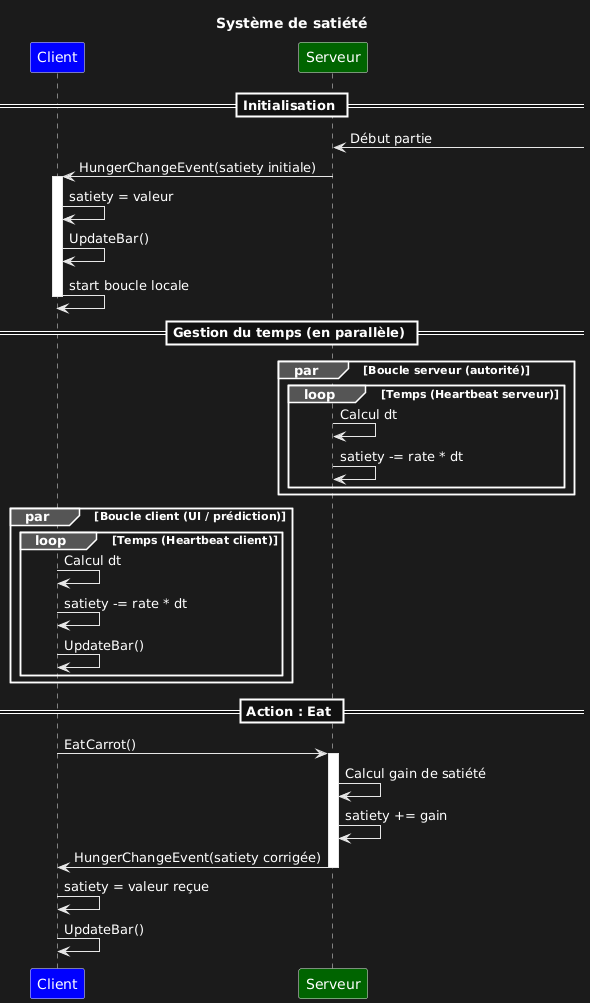

The diagram above was rendered by PlantUML. Its source (embedded in the PNG):
@startuml
title Système de satiété

participant Client #Blue
participant Serveur #DarkGreen

== Initialisation ==

]-> Serveur : Début partie
Serveur -> Client : HungerChangeEvent(satiety initiale)
activate Client
Client -> Client : satiety = valeur
Client -> Client : UpdateBar()
Client -> Client : start boucle locale
deactivate Client

== Gestion du temps (en parallèle) ==

par Boucle serveur (autorité)
    loop Temps (Heartbeat serveur)
        Serveur -> Serveur : Calcul dt
        Serveur -> Serveur : satiety -= rate * dt
    end
end
par Boucle client (UI / prédiction)
    loop Temps (Heartbeat client)
        Client -> Client : Calcul dt
        Client -> Client : satiety -= rate * dt
        Client -> Client : UpdateBar()
    end
end

== Action : Eat ==

Client -> Serveur : EatCarrot()
activate Serveur
Serveur -> Serveur : Calcul gain de satiété
Serveur -> Serveur : satiety += gain
Serveur -> Client : HungerChangeEvent(satiety corrigée)
deactivate Serveur

Client -> Client : satiety = valeur reçue
Client -> Client : UpdateBar()
@enduml